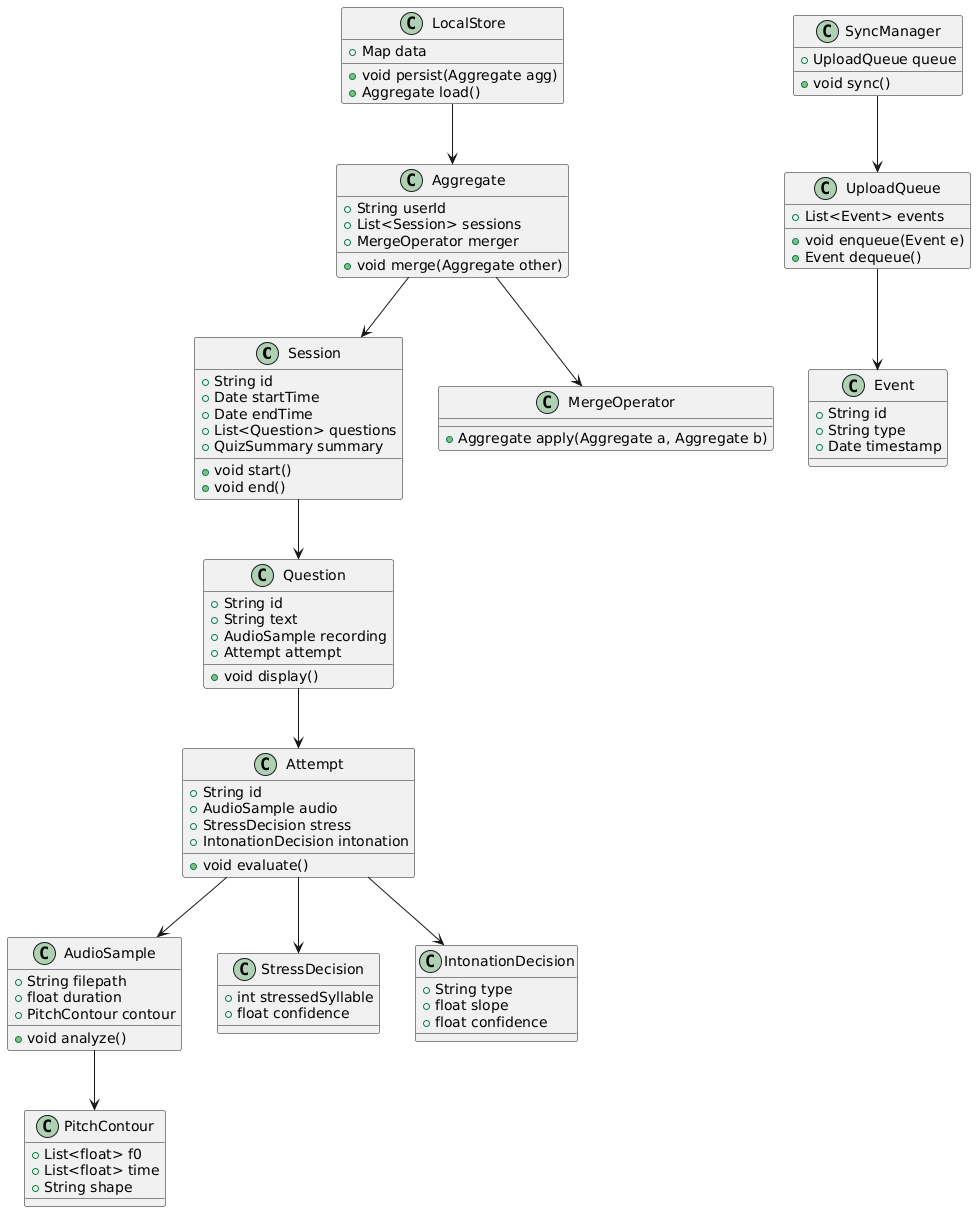

The diagram above was rendered by PlantUML. Its source (embedded in the PNG):
@startuml
class Session {
  +String id
  +Date startTime
  +Date endTime
  +List<Question> questions
  +QuizSummary summary
  +void start()
  +void end()
}

class Question {
  +String id
  +String text
  +AudioSample recording
  +Attempt attempt
  +void display()
}

class Attempt {
  +String id
  +AudioSample audio
  +StressDecision stress
  +IntonationDecision intonation
  +void evaluate()
}

class AudioSample {
  +String filepath
  +float duration
  +PitchContour contour
  +void analyze()
}

class PitchContour {
  +List<float> f0
  +List<float> time
  +String shape
}

class StressDecision {
  +int stressedSyllable
  +float confidence
}

class IntonationDecision {
  +String type
  +float slope
  +float confidence
}

class Aggregate {
  +String userId
  +List<Session> sessions
  +MergeOperator merger
  +void merge(Aggregate other)
}

class MergeOperator {
  +Aggregate apply(Aggregate a, Aggregate b)
}

class LocalStore {
  +Map data
  +void persist(Aggregate agg)
  +Aggregate load()
}

class SyncManager {
  +UploadQueue queue
  +void sync()
}

class UploadQueue {
  +List<Event> events
  +void enqueue(Event e)
  +Event dequeue()
}

class Event {
  +String id
  +String type
  +Date timestamp
}

Session --> Question
Question --> Attempt
Attempt --> AudioSample
AudioSample --> PitchContour
Attempt --> StressDecision
Attempt --> IntonationDecision
Aggregate --> Session
Aggregate --> MergeOperator
LocalStore --> Aggregate
SyncManager --> UploadQueue
UploadQueue --> Event
@enduml